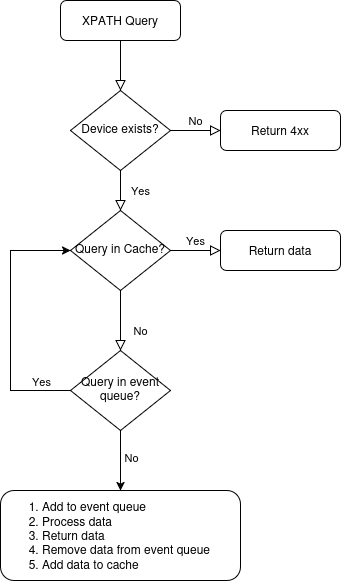

The diagram above was exported from draw.io. Its source (the exported page's mxGraphModel, read from the mxfile embedded in the PNG):
<mxGraphModel dx="1206" dy="715" grid="1" gridSize="10" guides="1" tooltips="1" connect="1" arrows="1" fold="1" page="1" pageScale="1" pageWidth="827" pageHeight="1169" math="0" shadow="0">
  <root>
    <mxCell id="WIyWlLk6GJQsqaUBKTNV-0" />
    <mxCell id="WIyWlLk6GJQsqaUBKTNV-1" parent="WIyWlLk6GJQsqaUBKTNV-0" />
    <mxCell id="WIyWlLk6GJQsqaUBKTNV-2" value="" style="rounded=0;html=1;jettySize=auto;orthogonalLoop=1;fontSize=11;endArrow=block;endFill=0;endSize=8;strokeWidth=1;shadow=0;labelBackgroundColor=none;edgeStyle=orthogonalEdgeStyle;" parent="WIyWlLk6GJQsqaUBKTNV-1" source="WIyWlLk6GJQsqaUBKTNV-3" target="WIyWlLk6GJQsqaUBKTNV-6" edge="1">
      <mxGeometry relative="1" as="geometry" />
    </mxCell>
    <mxCell id="WIyWlLk6GJQsqaUBKTNV-3" value="XPATH Query" style="rounded=1;whiteSpace=wrap;html=1;fontSize=12;glass=0;strokeWidth=1;shadow=0;" parent="WIyWlLk6GJQsqaUBKTNV-1" vertex="1">
      <mxGeometry x="160" y="80" width="120" height="40" as="geometry" />
    </mxCell>
    <mxCell id="WIyWlLk6GJQsqaUBKTNV-4" value="Yes" style="rounded=0;html=1;jettySize=auto;orthogonalLoop=1;fontSize=11;endArrow=block;endFill=0;endSize=8;strokeWidth=1;shadow=0;labelBackgroundColor=none;edgeStyle=orthogonalEdgeStyle;" parent="WIyWlLk6GJQsqaUBKTNV-1" source="WIyWlLk6GJQsqaUBKTNV-6" target="WIyWlLk6GJQsqaUBKTNV-10" edge="1">
      <mxGeometry y="20" relative="1" as="geometry">
        <mxPoint as="offset" />
      </mxGeometry>
    </mxCell>
    <mxCell id="WIyWlLk6GJQsqaUBKTNV-5" value="No" style="edgeStyle=orthogonalEdgeStyle;rounded=0;html=1;jettySize=auto;orthogonalLoop=1;fontSize=11;endArrow=block;endFill=0;endSize=8;strokeWidth=1;shadow=0;labelBackgroundColor=none;" parent="WIyWlLk6GJQsqaUBKTNV-1" source="WIyWlLk6GJQsqaUBKTNV-6" target="WIyWlLk6GJQsqaUBKTNV-7" edge="1">
      <mxGeometry y="10" relative="1" as="geometry">
        <mxPoint as="offset" />
      </mxGeometry>
    </mxCell>
    <mxCell id="WIyWlLk6GJQsqaUBKTNV-6" value="Device exists?" style="rhombus;whiteSpace=wrap;html=1;shadow=0;fontFamily=Helvetica;fontSize=12;align=center;strokeWidth=1;spacing=6;spacingTop=-4;" parent="WIyWlLk6GJQsqaUBKTNV-1" vertex="1">
      <mxGeometry x="170" y="170" width="100" height="80" as="geometry" />
    </mxCell>
    <mxCell id="WIyWlLk6GJQsqaUBKTNV-7" value="&lt;div&gt;Return 4xx&lt;/div&gt;" style="rounded=1;whiteSpace=wrap;html=1;fontSize=12;glass=0;strokeWidth=1;shadow=0;" parent="WIyWlLk6GJQsqaUBKTNV-1" vertex="1">
      <mxGeometry x="320" y="190" width="120" height="40" as="geometry" />
    </mxCell>
    <mxCell id="WIyWlLk6GJQsqaUBKTNV-8" value="No" style="rounded=0;html=1;jettySize=auto;orthogonalLoop=1;fontSize=11;endArrow=block;endFill=0;endSize=8;strokeWidth=1;shadow=0;labelBackgroundColor=none;edgeStyle=orthogonalEdgeStyle;" parent="WIyWlLk6GJQsqaUBKTNV-1" source="WIyWlLk6GJQsqaUBKTNV-10" edge="1">
      <mxGeometry x="0.3333" y="20" relative="1" as="geometry">
        <mxPoint as="offset" />
        <mxPoint x="220" y="430" as="targetPoint" />
      </mxGeometry>
    </mxCell>
    <mxCell id="WIyWlLk6GJQsqaUBKTNV-9" value="Yes" style="edgeStyle=orthogonalEdgeStyle;rounded=0;html=1;jettySize=auto;orthogonalLoop=1;fontSize=11;endArrow=block;endFill=0;endSize=8;strokeWidth=1;shadow=0;labelBackgroundColor=none;" parent="WIyWlLk6GJQsqaUBKTNV-1" source="WIyWlLk6GJQsqaUBKTNV-10" target="WIyWlLk6GJQsqaUBKTNV-12" edge="1">
      <mxGeometry y="10" relative="1" as="geometry">
        <mxPoint as="offset" />
      </mxGeometry>
    </mxCell>
    <mxCell id="WIyWlLk6GJQsqaUBKTNV-10" value="Query in Cache?" style="rhombus;whiteSpace=wrap;html=1;shadow=0;fontFamily=Helvetica;fontSize=12;align=center;strokeWidth=1;spacing=6;spacingTop=-4;" parent="WIyWlLk6GJQsqaUBKTNV-1" vertex="1">
      <mxGeometry x="170" y="290" width="100" height="80" as="geometry" />
    </mxCell>
    <mxCell id="WIyWlLk6GJQsqaUBKTNV-12" value="Return data" style="rounded=1;whiteSpace=wrap;html=1;fontSize=12;glass=0;strokeWidth=1;shadow=0;" parent="WIyWlLk6GJQsqaUBKTNV-1" vertex="1">
      <mxGeometry x="320" y="310" width="120" height="40" as="geometry" />
    </mxCell>
    <mxCell id="XXHQ-VDY2ZC1JHcR8jLh-1" style="edgeStyle=orthogonalEdgeStyle;rounded=0;orthogonalLoop=1;jettySize=auto;html=1;exitX=0;exitY=0.5;exitDx=0;exitDy=0;entryX=0;entryY=0.5;entryDx=0;entryDy=0;" edge="1" parent="WIyWlLk6GJQsqaUBKTNV-1" source="XXHQ-VDY2ZC1JHcR8jLh-0" target="WIyWlLk6GJQsqaUBKTNV-10">
      <mxGeometry relative="1" as="geometry">
        <Array as="points">
          <mxPoint x="110" y="470" />
          <mxPoint x="110" y="330" />
        </Array>
      </mxGeometry>
    </mxCell>
    <mxCell id="XXHQ-VDY2ZC1JHcR8jLh-2" value="Yes" style="edgeLabel;html=1;align=center;verticalAlign=bottom;resizable=0;points=[];" vertex="1" connectable="0" parent="XXHQ-VDY2ZC1JHcR8jLh-1">
      <mxGeometry x="-0.7692" y="2" relative="1" as="geometry">
        <mxPoint y="-2" as="offset" />
      </mxGeometry>
    </mxCell>
    <mxCell id="XXHQ-VDY2ZC1JHcR8jLh-4" style="edgeStyle=orthogonalEdgeStyle;rounded=0;orthogonalLoop=1;jettySize=auto;html=1;entryX=0.5;entryY=0;entryDx=0;entryDy=0;" edge="1" parent="WIyWlLk6GJQsqaUBKTNV-1" source="XXHQ-VDY2ZC1JHcR8jLh-0" target="XXHQ-VDY2ZC1JHcR8jLh-3">
      <mxGeometry relative="1" as="geometry" />
    </mxCell>
    <mxCell id="XXHQ-VDY2ZC1JHcR8jLh-5" value="&lt;div&gt;No&lt;/div&gt;" style="edgeLabel;html=1;align=center;verticalAlign=middle;resizable=0;points=[];" vertex="1" connectable="0" parent="XXHQ-VDY2ZC1JHcR8jLh-4">
      <mxGeometry x="-0.1333" y="-2" relative="1" as="geometry">
        <mxPoint x="12" as="offset" />
      </mxGeometry>
    </mxCell>
    <mxCell id="XXHQ-VDY2ZC1JHcR8jLh-0" value="Query in event queue?" style="rhombus;whiteSpace=wrap;html=1;shadow=0;fontFamily=Helvetica;fontSize=12;align=center;strokeWidth=1;spacing=6;spacingTop=-4;" vertex="1" parent="WIyWlLk6GJQsqaUBKTNV-1">
      <mxGeometry x="170" y="430" width="100" height="80" as="geometry" />
    </mxCell>
    <mxCell id="XXHQ-VDY2ZC1JHcR8jLh-3" value="&lt;div align=&quot;left&quot;&gt;&lt;ol&gt;&lt;li&gt;&lt;div&gt;Add to event queue&lt;/div&gt;&lt;/li&gt;&lt;li&gt;Process data&lt;/li&gt;&lt;li&gt;Return data&lt;/li&gt;&lt;li&gt;Remove data from event queue&lt;/li&gt;&lt;li&gt;Add data to cache&lt;/li&gt;&lt;/ol&gt;&lt;/div&gt;" style="rounded=1;whiteSpace=wrap;html=1;fontSize=12;glass=0;strokeWidth=1;shadow=0;align=left;" vertex="1" parent="WIyWlLk6GJQsqaUBKTNV-1">
      <mxGeometry x="100" y="570" width="240" height="90" as="geometry" />
    </mxCell>
  </root>
</mxGraphModel>